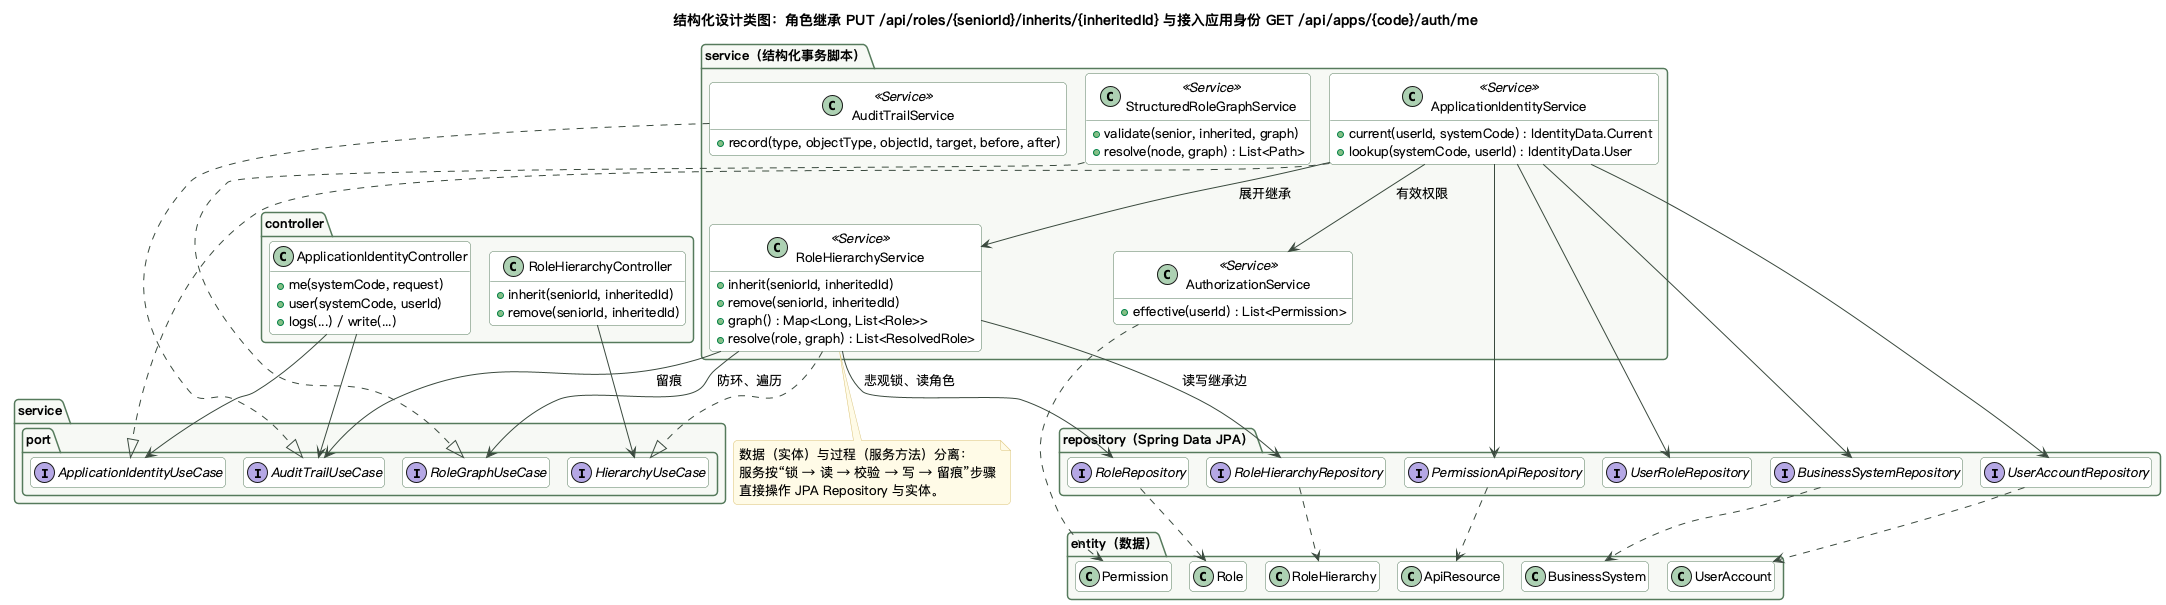

The diagram above was rendered by PlantUML. Its source (embedded in the PNG):
@startuml class-structured
!include common.iuml
!pragma layout smetana
title 结构化设计类图：角色继承 PUT /api/roles/{seniorId}/inherits/{inheritedId} 与接入应用身份 GET /api/apps/{code}/auth/me
hide empty members

package controller {
  class RoleHierarchyController {
    +inherit(seniorId, inheritedId)
    +remove(seniorId, inheritedId)
  }
  class ApplicationIdentityController {
    +me(systemCode, request)
    +user(systemCode, userId)
    +logs(...) / write(...)
  }
}
package "service.port" {
  interface HierarchyUseCase
  interface ApplicationIdentityUseCase
  interface RoleGraphUseCase
  interface AuditTrailUseCase
}
package "service（结构化事务脚本）" {
  class RoleHierarchyService <<Service>> {
    +inherit(seniorId, inheritedId)
    +remove(seniorId, inheritedId)
    +graph() : Map<Long, List<Role>>
    +resolve(role, graph) : List<ResolvedRole>
  }
  class ApplicationIdentityService <<Service>> {
    +current(userId, systemCode) : IdentityData.Current
    +lookup(systemCode, userId) : IdentityData.User
  }
  class AuthorizationService <<Service>> {
    +effective(userId) : List<Permission>
  }
  class StructuredRoleGraphService <<Service>> {
    +validate(senior, inherited, graph)
    +resolve(node, graph) : List<Path>
  }
  class AuditTrailService <<Service>> {
    +record(type, objectType, objectId, target, before, after)
  }
}
package "repository（Spring Data JPA）" {
  interface RoleRepository
  interface RoleHierarchyRepository
  interface UserRoleRepository
  interface BusinessSystemRepository
  interface UserAccountRepository
  interface PermissionApiRepository
}
package "entity（数据）" {
  class Role
  class RoleHierarchy
  class UserAccount
  class BusinessSystem
  class Permission
  class ApiResource
}

RoleHierarchyController --> HierarchyUseCase
ApplicationIdentityController --> ApplicationIdentityUseCase
ApplicationIdentityController --> AuditTrailUseCase
RoleHierarchyService ..|> HierarchyUseCase
ApplicationIdentityService ..|> ApplicationIdentityUseCase
StructuredRoleGraphService ..|> RoleGraphUseCase
AuditTrailService ..|> AuditTrailUseCase
RoleHierarchyService --> RoleGraphUseCase : 防环、遍历
RoleHierarchyService --> RoleRepository : 悲观锁、读角色
RoleHierarchyService --> RoleHierarchyRepository : 读写继承边
RoleHierarchyService --> AuditTrailUseCase : 留痕
ApplicationIdentityService --> BusinessSystemRepository
ApplicationIdentityService --> UserAccountRepository
ApplicationIdentityService --> UserRoleRepository
ApplicationIdentityService --> PermissionApiRepository
ApplicationIdentityService --> RoleHierarchyService : 展开继承
ApplicationIdentityService --> AuthorizationService : 有效权限
RoleHierarchyRepository ..> RoleHierarchy
UserAccountRepository ..> UserAccount
BusinessSystemRepository ..> BusinessSystem
PermissionApiRepository ..> ApiResource
RoleRepository ..> Role
AuthorizationService ..> Permission
note bottom of RoleHierarchyService
  数据（实体）与过程（服务方法）分离：
  服务按“锁 → 读 → 校验 → 写 → 留痕”步骤
  直接操作 JPA Repository 与实体。
end note
@enduml